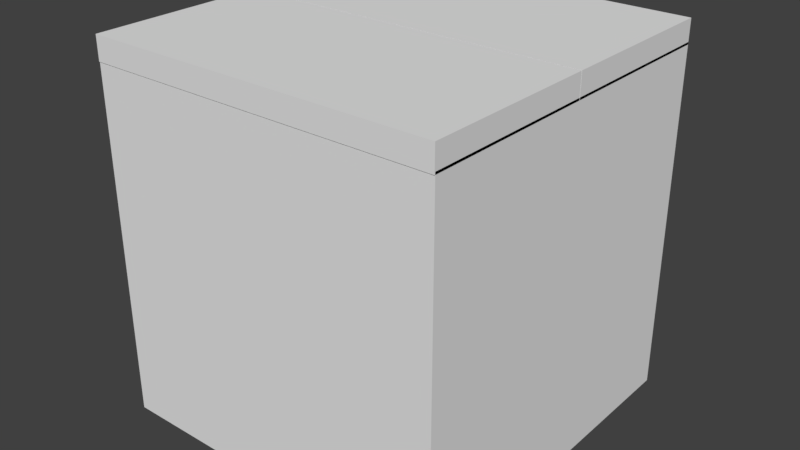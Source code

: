 # Source: Spectrometer.blend  (saved by Blender 2.79.0; exported with 4.5.12 LTS)
import bpy
from mathutils import Matrix  # noqa: F401  (used for matrix-valued properties, if any)

bpy.ops.wm.read_factory_settings(use_empty=True)
scene = bpy.context.scene
scene.name = 'Scene'

# ---- collections
col_collection_1 = bpy.data.collections.new('Collection 1'); scene.collection.children.link(col_collection_1)

# ---- world
world_world = bpy.data.worlds.new('World'); scene.world = world_world
world_world.color = (0.05088, 0.05088, 0.05088)
world_world.use_sun_shadow = False
world_world.sun_shadow_jitter_overblur = 0.0
world_world.cycles.sampling_method = 'MANUAL'

# ---- meshes
me_plane_004 = bpy.data.meshes.new('Plane.004')
me_plane_004.from_pydata([(-0.27, -0.27, 0.1251), (0.27, -0.27, 0.1251), (-0.27, 0.27, 0.1251), (0.27, 0.27, 0.1251), (-0.27, 0.27, 0.1565), (-0.27, -0.27, 0.1565), (0.27, -0.27, 0.3172), (0.27, 0.27, 0.3172), (0.1002, -0.27, 0.1565), (0.1002, 0.27, 0.1565)], [], [(0, 2, 3, 1), (5, 8, 9, 4), (1, 3, 7, 6), (2, 0, 5, 4), (3, 2, 4, 9, 7), (0, 1, 6, 8, 5), (9, 8, 6, 7)])
me_plane_004.use_remesh_preserve_volume = False
me_plane_004.use_remesh_preserve_attributes = False
me_plane_004.use_mirror_vertex_groups = False
me_plane_004.update()
me_circle_003 = bpy.data.meshes.new('Circle.003')
me_circle_003.from_pydata([(-1.397e-09, 0.0909, -0.02879), (-0.01773, 0.08915, -0.02879), (-0.03478, 0.08398, -0.02879), (-0.0505, 0.07558, -0.02879), (-0.06427, 0.06427, -0.02879), (-0.07558, 0.0505, -0.02879), (-0.08398, 0.03478, -0.02879), (-0.08915, 0.01773, -0.02879), (-0.0909, 1.02e-08, -0.02879), (-0.08915, -0.01773, -0.02879), (-0.08398, -0.03478, -0.02879), (-0.07558, -0.0505, -0.02879), (-0.06427, -0.06427, -0.02879), (-0.0505, -0.07558, -0.02879), (-0.03478, -0.08398, -0.02879), (-0.01773, -0.08915, -0.02879), (2.822e-08, -0.0909, -0.02879), (0.01773, -0.08915, -0.02879), (0.03478, -0.08398, -0.02879), (0.0505, -0.07558, -0.02879), (0.06427, -0.06427, -0.02879), (0.07558, -0.0505, -0.02879), (0.08398, -0.03478, -0.02879), (0.08915, -0.01773, -0.02879), (0.0909, 9.11e-08, -0.02879), (0.08915, 0.01773, -0.02879), (0.08398, 0.03478, -0.02879), (0.07558, 0.0505, -0.02879), (0.06427, 0.06427, -0.02879), (0.0505, 0.07558, -0.02879), (0.03478, 0.08398, -0.02879), (0.01773, 0.08915, -0.02879), (-0.01773, 0.08915, -0.00788), (-1.397e-09, 0.0909, -0.00788), (-0.03478, 0.08398, -0.00788), (-0.0505, 0.07558, -0.00788), (-0.06427, 0.06427, -0.00788), (-0.07558, 0.0505, -0.00788), (-0.08398, 0.03478, -0.00788), (-0.08915, 0.01773, -0.00788), (-0.0909, 1.02e-08, -0.00788), (-0.08915, -0.01773, -0.00788), (-0.08398, -0.03478, -0.00788), (-0.07558, -0.0505, -0.00788), (-0.06427, -0.06427, -0.00788), (-0.0505, -0.07558, -0.00788), (-0.03478, -0.08398, -0.00788), (-0.01773, -0.08915, -0.00788), (2.822e-08, -0.0909, -0.00788), (0.01773, -0.08915, -0.00788), (0.03478, -0.08398, -0.00788), (0.0505, -0.07558, -0.00788), (0.06427, -0.06427, -0.00788), (0.07558, -0.0505, -0.00788), (0.08398, -0.03478, -0.00788), (0.08915, -0.01773, -0.00788), (0.0909, 9.11e-08, -0.00788), (0.08915, 0.01773, -0.00788), (0.08398, 0.03478, -0.00788), (0.07558, 0.0505, -0.00788), (0.06427, 0.06427, -0.00788), (0.0505, 0.07558, -0.00788), (0.03478, 0.08398, -0.00788), (0.01773, 0.08915, -0.00788), (0.1088, -0.01067, -0.01839), (0.1088, -0.01076, -0.01839), (0.1088, -0.01067, -0.01828), (0.1088, -0.01076, -0.01828)], [], [(1, 0, 31, 30, 29, 28, 27, 26, 25, 24, 23, 22, 21, 20, 19, 18, 17, 16, 15, 14, 13, 12, 11, 10, 9, 8, 7, 6, 5, 4, 3, 2), (32, 34, 35, 36, 37, 38, 39, 40, 41, 42, 43, 44, 45, 46, 47, 48, 49, 50, 51, 52, 53, 54, 55, 56, 57, 58, 59, 60, 61, 62, 63, 33), (3, 35, 34, 2), (30, 62, 61, 29), (17, 49, 48, 16), (4, 36, 35, 3), (31, 63, 62, 30), (18, 50, 49, 17), (5, 37, 36, 4), (0, 33, 63, 31), (19, 51, 50, 18), (6, 38, 37, 5), (20, 52, 51, 19), (7, 39, 38, 6), (21, 53, 52, 20), (8, 40, 39, 7), (22, 54, 53, 21), (9, 41, 40, 8), (23, 55, 54, 22), (10, 42, 41, 9), (24, 64, 65, 23), (11, 43, 42, 10), (25, 57, 56, 24), (12, 44, 43, 11), (26, 58, 57, 25), (13, 45, 44, 12), (27, 59, 58, 26), (14, 46, 45, 13), (1, 32, 33, 0), (28, 60, 59, 27), (15, 47, 46, 14), (2, 34, 32, 1), (29, 61, 60, 28), (16, 48, 47, 15), (64, 66, 67, 65), (56, 66, 64, 24), (23, 65, 67, 55), (55, 67, 66, 56)])
me_circle_003.use_remesh_preserve_volume = False
me_circle_003.use_remesh_preserve_attributes = False
me_circle_003.use_mirror_vertex_groups = False
me_circle_003.update()
me_circle_002 = bpy.data.meshes.new('Circle.002')
me_circle_002.from_pydata([(0.0, 0.1197, -0.05177), (-0.02335, 0.1174, -0.05177), (-0.04581, 0.1106, -0.05177), (-0.06651, 0.09954, -0.05177), (-0.08465, 0.08465, -0.05177), (-0.09954, 0.06651, -0.05177), (-0.1106, 0.04581, -0.05177), (-0.1174, 0.02335, -0.05177), (-0.1197, 9.038e-09, -0.05177), (-0.1174, -0.02335, -0.05177), (-0.1106, -0.04581, -0.05177), (-0.09954, -0.06651, -0.05177), (-0.08465, -0.08465, -0.05177), (-0.06651, -0.09954, -0.05177), (-0.04581, -0.1106, -0.05177), (-0.02335, -0.1174, -0.05177), (3.901e-08, -0.1197, -0.05177), (0.02335, -0.1174, -0.05177), (0.04581, -0.1106, -0.05177), (0.06651, -0.09954, -0.05177), (0.08465, -0.08465, -0.05177), (0.09954, -0.06651, -0.05177), (0.1106, -0.04581, -0.05177), (0.1174, -0.02335, -0.05177), (0.1197, 1.156e-07, -0.05177), (0.1174, 0.02335, -0.05177), (0.1106, 0.04581, -0.05177), (0.09954, 0.06651, -0.05177), (0.08465, 0.08465, -0.05177), (0.06651, 0.09954, -0.05177), (0.04581, 0.1106, -0.05177), (0.02335, 0.1174, -0.05177), (-0.002023, 0.1469, -0.08232), (-0.0304, 0.1441, -0.08232), (-0.05769, 0.1358, -0.08232), (-0.08284, 0.1224, -0.08232), (-0.1049, 0.1043, -0.08232), (-0.123, 0.08223, -0.08232), (-0.1364, 0.05708, -0.08232), (-0.1447, 0.02979, -0.08232), (-0.1475, 0.001414, -0.08232), (-0.1447, -0.02696, -0.08232), (-0.1364, -0.05425, -0.08232), (-0.123, -0.0794, -0.08232), (-0.1049, -0.1014, -0.08232), (-0.08284, -0.1195, -0.08232), (-0.05769, -0.133, -0.08232), (-0.0304, -0.1413, -0.08232), (-0.002023, -0.1441, -0.08232), (0.02636, -0.1413, -0.08232), (0.05364, -0.133, -0.08232), (0.07879, -0.1195, -0.08232), (0.1008, -0.1014, -0.08232), (0.1189, -0.0794, -0.08232), (0.1324, -0.05425, -0.08232), (0.1406, -0.02696, -0.08232), (0.1434, 0.001414, -0.08232), (0.1406, 0.02979, -0.08232), (0.1324, 0.05708, -0.08232), (0.1189, 0.08223, -0.08232), (0.1008, 0.1043, -0.08232), (0.07879, 0.1224, -0.08232), (0.05364, 0.1358, -0.08232), (0.02636, 0.1441, -0.08232)], [], [(2, 34, 35, 3), (29, 61, 62, 30), (16, 48, 49, 17), (3, 35, 36, 4), (30, 62, 63, 31), (17, 49, 50, 18), (4, 36, 37, 5), (31, 63, 32, 0), (18, 50, 51, 19), (5, 37, 38, 6), (19, 51, 52, 20), (6, 38, 39, 7), (20, 52, 53, 21), (7, 39, 40, 8), (21, 53, 54, 22), (8, 40, 41, 9), (22, 54, 55, 23), (9, 41, 42, 10), (23, 55, 56, 24), (10, 42, 43, 11), (24, 56, 57, 25), (11, 43, 44, 12), (25, 57, 58, 26), (12, 44, 45, 13), (26, 58, 59, 27), (13, 45, 46, 14), (0, 32, 33, 1), (27, 59, 60, 28), (14, 46, 47, 15), (1, 33, 34, 2), (28, 60, 61, 29), (15, 47, 48, 16), (1, 2, 3, 4, 5, 6, 7, 8, 9, 10, 11, 12, 13, 14, 15, 16, 17, 18, 19, 20, 21, 22, 23, 24, 25, 26, 27, 28, 29, 30, 31, 0), (33, 32, 63, 62, 61, 60, 59, 58, 57, 56, 55, 54, 53, 52, 51, 50, 49, 48, 47, 46, 45, 44, 43, 42, 41, 40, 39, 38, 37, 36, 35, 34)])
me_circle_002.use_remesh_preserve_volume = False
me_circle_002.use_remesh_preserve_attributes = False
me_circle_002.use_mirror_vertex_groups = False
me_circle_002.update()
me_plane_002 = bpy.data.meshes.new('Plane.002')
me_plane_002.from_pydata([(-0.3, 0.3, -0.02021), (0.3, 0.3, -0.02021), (-0.3, 0.3, -0.02021), (0.3, 0.3, -0.02021), (-0.3, 0.3, 0.02021), (0.3, 0.3, 0.02021), (-0.3, 0.0, -0.02021), (0.3, 0.0, -0.02021), (-0.3, 0.0, -0.02021), (0.3, 0.0, -0.02021), (-0.3, 0.0, 0.02021), (0.3, 0.0, 0.02021)], [], [(6, 0, 1, 7), (2, 4, 5, 3), (0, 2, 3, 1), (6, 8, 2, 0), (10, 11, 5, 4), (9, 11, 10, 8), (8, 10, 4, 2), (3, 5, 11, 9), (1, 3, 9, 7)])
me_plane_002.use_remesh_preserve_volume = False
me_plane_002.use_remesh_preserve_attributes = False
me_plane_002.use_mirror_vertex_groups = False
me_plane_002.update()
me_plane_001 = bpy.data.meshes.new('Plane.001')
me_plane_001.from_pydata([(-0.3, 0.0, -0.02021), (0.3, 0.0, -0.02021), (-0.3, 0.0, -0.02021), (0.3, 0.0, -0.02021), (-0.3, 0.0, 0.02021), (0.3, 0.0, 0.02021), (-0.3, -0.3, -0.02021), (0.3, -0.3, -0.02021), (-0.3, -0.3, -0.02021), (0.3, -0.3, -0.02021), (-0.3, -0.3, 0.02021), (0.3, -0.3, 0.02021)], [], [(6, 0, 1, 7), (2, 4, 5, 3), (0, 2, 3, 1), (6, 8, 2, 0), (10, 11, 5, 4), (9, 11, 10, 8), (8, 10, 4, 2), (3, 5, 11, 9), (1, 3, 9, 7)])
me_plane_001.use_remesh_preserve_volume = False
me_plane_001.use_remesh_preserve_attributes = False
me_plane_001.use_mirror_vertex_groups = False
me_plane_001.update()
me_plane = bpy.data.meshes.new('Plane')
me_plane.from_pydata([(-0.3, -0.3, 0.0), (0.3, -0.3, 0.0), (-0.3, 0.3, 0.0), (0.3, 0.3, 0.0), (-0.3, -0.3, 0.6), (0.3, -0.3, 0.6), (-0.3, 0.3, 0.6), (0.3, 0.3, 0.6), (-0.27, -0.27, 0.6), (0.27, -0.27, 0.6), (-0.27, 0.27, 0.6), (0.27, 0.27, 0.6), (-0.27, -0.27, 0.03911), (0.27, -0.27, 0.03911), (-0.27, 0.27, 0.03911), (0.27, 0.27, 0.03911)], [], [(0, 2, 3, 1), (4, 5, 9, 8), (3, 2, 6, 7), (0, 1, 5, 4), (1, 3, 7, 5), (2, 0, 4, 6), (9, 11, 15, 13), (5, 7, 11, 9), (6, 4, 8, 10), (7, 6, 10, 11), (12, 13, 15, 14), (10, 8, 12, 14), (11, 10, 14, 15), (8, 9, 13, 12)])
me_plane.use_remesh_preserve_volume = False
me_plane.use_remesh_preserve_attributes = False
me_plane.use_mirror_vertex_groups = False
me_plane.update()

# ---- objects
ob_control_panel = bpy.data.objects.new('Control Panel', me_plane_004)
ob_dial = bpy.data.objects.new('Dial', me_circle_003)
ob_dial_base = bpy.data.objects.new('Dial Base', me_circle_002)
ob_lid2 = bpy.data.objects.new('Lid2', me_plane_002)
ob_lid1 = bpy.data.objects.new('Lid1', me_plane_001)
ob_box = bpy.data.objects.new('Box', me_plane)

# ---- transforms, parenting, visibility, modifiers, constraints
ob_control_panel.location = (0.0, 0.0, 0.0)
ob_control_panel.lineart.crease_threshold = 0.0
ob_dial.parent = ob_control_panel
ob_dial.location = (-0.1138, 0.001488, 0.2044)
ob_dial.lineart.crease_threshold = 0.0
ob_dial_base.parent = ob_control_panel
ob_dial_base.location = (-0.1138, 0.001488, 0.2297)
ob_dial_base.lineart.crease_threshold = 0.0
ob_lid2.location = (0.0, -0.3011, 0.6163)
ob_lid2.lineart.crease_threshold = 0.0
ob_lid1.location = (0.0, 0.3, 0.6163)
ob_lid1.lineart.crease_threshold = 0.0
ob_box.location = (0.0, 0.0, 0.0)
ob_box.lineart.crease_threshold = 0.0

# ---- collection membership
col_collection_1.objects.link(ob_control_panel)
col_collection_1.objects.link(ob_dial)
col_collection_1.objects.link(ob_dial_base)
col_collection_1.objects.link(ob_lid2)
col_collection_1.objects.link(ob_lid1)
col_collection_1.objects.link(ob_box)

# ---- scene / render settings (as saved in the file)
scene.frame_start = 1; scene.frame_end = 250; scene.frame_set(1)
scene.render.engine = 'BLENDER_EEVEE_NEXT'
scene.render.resolution_percentage = 50
scene.render.dither_intensity = 0.0
scene.cycles.use_denoising = False
scene.cycles.samples = 128
scene.cycles.sampling_pattern = 'TABULATED_SOBOL'
scene.cycles.use_adaptive_sampling = False
scene.cycles.use_light_tree = False
scene.cycles.blur_glossy = 0.0
scene.cycles.sample_clamp_indirect = 0.0
scene.view_settings.view_transform = 'Standard'
bpy.context.view_layer.update()

# ---- added for rendering (the .blend has no active camera and no usable light): camera, sun
cam_auto = bpy.data.cameras.new('AutoCamera')
cam_auto.lens = 50.0
cam_auto.sensor_width = 36.0
cam_auto.clip_end = 1000.0
ob_auto_camera = bpy.data.objects.new('AutoCamera', cam_auto)
scene.collection.objects.link(ob_auto_camera)
ob_auto_camera.location = (0.981965, -1.17891, 1.10381)
ob_auto_camera.rotation_euler = (1.09748, -7.21219e-08, 0.694738)
scene.camera = ob_auto_camera
light_auto_sun = bpy.data.lights.new('AutoSun', 'SUN')
light_auto_sun.energy = 3.0
light_auto_sun.angle = 0.0523599
ob_auto_sun = bpy.data.objects.new('AutoSun', light_auto_sun)
scene.collection.objects.link(ob_auto_sun)
ob_auto_sun.rotation_euler = (0.872665, 0.174533, 0.523599)
bpy.context.view_layer.update()

